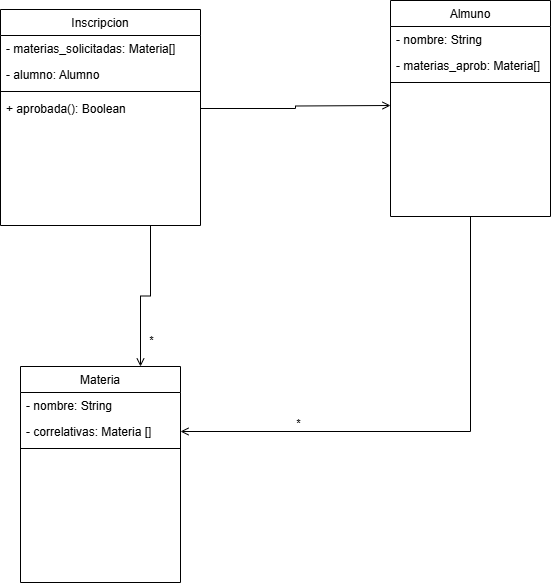

The diagram above was exported from draw.io. Its source (the exported page's mxGraphModel, read from the mxfile embedded in the PNG):
<mxGraphModel dx="1434" dy="738" grid="1" gridSize="10" guides="1" tooltips="1" connect="1" arrows="1" fold="1" page="1" pageScale="1" pageWidth="827" pageHeight="1169" math="0" shadow="0">
  <root>
    <mxCell id="WIyWlLk6GJQsqaUBKTNV-0" />
    <mxCell id="WIyWlLk6GJQsqaUBKTNV-1" parent="WIyWlLk6GJQsqaUBKTNV-0" />
    <mxCell id="cC5zebFRXm5vKtOQabvS-21" style="edgeStyle=orthogonalEdgeStyle;rounded=0;orthogonalLoop=1;jettySize=auto;html=1;exitX=0.75;exitY=1;exitDx=0;exitDy=0;entryX=0.75;entryY=0;entryDx=0;entryDy=0;endArrow=open;endFill=0;" parent="WIyWlLk6GJQsqaUBKTNV-1" source="zkfFHV4jXpPFQw0GAbJ--17" target="cC5zebFRXm5vKtOQabvS-5" edge="1">
      <mxGeometry relative="1" as="geometry" />
    </mxCell>
    <mxCell id="cC5zebFRXm5vKtOQabvS-22" value="*" style="edgeLabel;html=1;align=center;verticalAlign=middle;resizable=0;points=[];" parent="cC5zebFRXm5vKtOQabvS-21" vertex="1" connectable="0">
      <mxGeometry x="0.3775" y="-3" relative="1" as="geometry">
        <mxPoint x="13" y="20" as="offset" />
      </mxGeometry>
    </mxCell>
    <mxCell id="zkfFHV4jXpPFQw0GAbJ--17" value="Inscripcion" style="swimlane;fontStyle=0;align=center;verticalAlign=top;childLayout=stackLayout;horizontal=1;startSize=26;horizontalStack=0;resizeParent=1;resizeLast=0;collapsible=1;marginBottom=0;rounded=0;shadow=0;strokeWidth=1;" parent="WIyWlLk6GJQsqaUBKTNV-1" vertex="1">
      <mxGeometry x="140" y="120" width="200" height="216" as="geometry">
        <mxRectangle x="550" y="140" width="160" height="26" as="alternateBounds" />
      </mxGeometry>
    </mxCell>
    <mxCell id="cC5zebFRXm5vKtOQabvS-15" value="- materias_solicitadas: Materia[]" style="text;align=left;verticalAlign=top;spacingLeft=4;spacingRight=4;overflow=hidden;rotatable=0;points=[[0,0.5],[1,0.5]];portConstraint=eastwest;" parent="zkfFHV4jXpPFQw0GAbJ--17" vertex="1">
      <mxGeometry y="26" width="200" height="26" as="geometry" />
    </mxCell>
    <mxCell id="cC5zebFRXm5vKtOQabvS-24" value="- alumno: Alumno" style="text;align=left;verticalAlign=top;spacingLeft=4;spacingRight=4;overflow=hidden;rotatable=0;points=[[0,0.5],[1,0.5]];portConstraint=eastwest;" parent="zkfFHV4jXpPFQw0GAbJ--17" vertex="1">
      <mxGeometry y="52" width="200" height="26" as="geometry" />
    </mxCell>
    <mxCell id="zkfFHV4jXpPFQw0GAbJ--23" value="" style="line;html=1;strokeWidth=1;align=left;verticalAlign=middle;spacingTop=-1;spacingLeft=3;spacingRight=3;rotatable=0;labelPosition=right;points=[];portConstraint=eastwest;" parent="zkfFHV4jXpPFQw0GAbJ--17" vertex="1">
      <mxGeometry y="78" width="200" height="8" as="geometry" />
    </mxCell>
    <mxCell id="zkfFHV4jXpPFQw0GAbJ--24" value="+ aprobada(): Boolean" style="text;align=left;verticalAlign=top;spacingLeft=4;spacingRight=4;overflow=hidden;rotatable=0;points=[[0,0.5],[1,0.5]];portConstraint=eastwest;" parent="zkfFHV4jXpPFQw0GAbJ--17" vertex="1">
      <mxGeometry y="86" width="200" height="26" as="geometry" />
    </mxCell>
    <mxCell id="cC5zebFRXm5vKtOQabvS-10" style="edgeStyle=orthogonalEdgeStyle;rounded=0;orthogonalLoop=1;jettySize=auto;html=1;entryX=1;entryY=0.5;entryDx=0;entryDy=0;endArrow=open;endFill=0;" parent="WIyWlLk6GJQsqaUBKTNV-1" source="cC5zebFRXm5vKtOQabvS-0" target="cC5zebFRXm5vKtOQabvS-13" edge="1">
      <mxGeometry relative="1" as="geometry" />
    </mxCell>
    <mxCell id="cC5zebFRXm5vKtOQabvS-17" value="*" style="edgeLabel;html=1;align=center;verticalAlign=middle;resizable=0;points=[];" parent="cC5zebFRXm5vKtOQabvS-10" vertex="1" connectable="0">
      <mxGeometry x="0.3652" y="2" relative="1" as="geometry">
        <mxPoint x="-43" y="-11" as="offset" />
      </mxGeometry>
    </mxCell>
    <mxCell id="cC5zebFRXm5vKtOQabvS-0" value="Almuno" style="swimlane;fontStyle=0;align=center;verticalAlign=top;childLayout=stackLayout;horizontal=1;startSize=26;horizontalStack=0;resizeParent=1;resizeLast=0;collapsible=1;marginBottom=0;rounded=0;shadow=0;strokeWidth=1;" parent="WIyWlLk6GJQsqaUBKTNV-1" vertex="1">
      <mxGeometry x="530" y="111" width="160" height="216" as="geometry">
        <mxRectangle x="550" y="140" width="160" height="26" as="alternateBounds" />
      </mxGeometry>
    </mxCell>
    <mxCell id="cC5zebFRXm5vKtOQabvS-1" value="- nombre: String" style="text;align=left;verticalAlign=top;spacingLeft=4;spacingRight=4;overflow=hidden;rotatable=0;points=[[0,0.5],[1,0.5]];portConstraint=eastwest;" parent="cC5zebFRXm5vKtOQabvS-0" vertex="1">
      <mxGeometry y="26" width="160" height="26" as="geometry" />
    </mxCell>
    <mxCell id="cC5zebFRXm5vKtOQabvS-14" value="- materias_aprob: Materia[]" style="text;align=left;verticalAlign=top;spacingLeft=4;spacingRight=4;overflow=hidden;rotatable=0;points=[[0,0.5],[1,0.5]];portConstraint=eastwest;" parent="cC5zebFRXm5vKtOQabvS-0" vertex="1">
      <mxGeometry y="52" width="160" height="26" as="geometry" />
    </mxCell>
    <mxCell id="cC5zebFRXm5vKtOQabvS-2" value="" style="line;html=1;strokeWidth=1;align=left;verticalAlign=middle;spacingTop=-1;spacingLeft=3;spacingRight=3;rotatable=0;labelPosition=right;points=[];portConstraint=eastwest;" parent="cC5zebFRXm5vKtOQabvS-0" vertex="1">
      <mxGeometry y="78" width="160" height="8" as="geometry" />
    </mxCell>
    <mxCell id="cC5zebFRXm5vKtOQabvS-5" value="Materia" style="swimlane;fontStyle=0;align=center;verticalAlign=top;childLayout=stackLayout;horizontal=1;startSize=26;horizontalStack=0;resizeParent=1;resizeLast=0;collapsible=1;marginBottom=0;rounded=0;shadow=0;strokeWidth=1;" parent="WIyWlLk6GJQsqaUBKTNV-1" vertex="1">
      <mxGeometry x="160" y="477" width="160" height="216" as="geometry">
        <mxRectangle x="550" y="140" width="160" height="26" as="alternateBounds" />
      </mxGeometry>
    </mxCell>
    <mxCell id="cC5zebFRXm5vKtOQabvS-6" value="- nombre: String" style="text;align=left;verticalAlign=top;spacingLeft=4;spacingRight=4;overflow=hidden;rotatable=0;points=[[0,0.5],[1,0.5]];portConstraint=eastwest;" parent="cC5zebFRXm5vKtOQabvS-5" vertex="1">
      <mxGeometry y="26" width="160" height="26" as="geometry" />
    </mxCell>
    <mxCell id="cC5zebFRXm5vKtOQabvS-13" value="- correlativas: Materia []" style="text;align=left;verticalAlign=top;spacingLeft=4;spacingRight=4;overflow=hidden;rotatable=0;points=[[0,0.5],[1,0.5]];portConstraint=eastwest;" parent="cC5zebFRXm5vKtOQabvS-5" vertex="1">
      <mxGeometry y="52" width="160" height="26" as="geometry" />
    </mxCell>
    <mxCell id="cC5zebFRXm5vKtOQabvS-7" value="" style="line;html=1;strokeWidth=1;align=left;verticalAlign=middle;spacingTop=-1;spacingLeft=3;spacingRight=3;rotatable=0;labelPosition=right;points=[];portConstraint=eastwest;" parent="cC5zebFRXm5vKtOQabvS-5" vertex="1">
      <mxGeometry y="78" width="160" height="8" as="geometry" />
    </mxCell>
    <mxCell id="cC5zebFRXm5vKtOQabvS-25" style="edgeStyle=orthogonalEdgeStyle;rounded=0;orthogonalLoop=1;jettySize=auto;html=1;exitX=1;exitY=0.5;exitDx=0;exitDy=0;endArrow=open;endFill=0;" parent="WIyWlLk6GJQsqaUBKTNV-1" source="zkfFHV4jXpPFQw0GAbJ--24" edge="1">
      <mxGeometry relative="1" as="geometry">
        <mxPoint x="530" y="216" as="targetPoint" />
      </mxGeometry>
    </mxCell>
  </root>
</mxGraphModel>